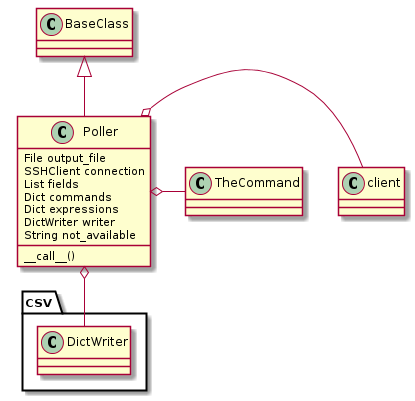

The diagram above was rendered by PlantUML. Its source (embedded in the PNG):
@startuml
BaseClass <|-- Poller
Poller : File output_file
Poller : SSHClient connection
Poller : List fields
Poller : Dict commands
Poller : Dict expressions
Poller : DictWriter writer
Poller : String not_available
Poller : __call__()
Poller o- csv.DictWriter
Poller o- client
Poller o- TheCommand

@enduml